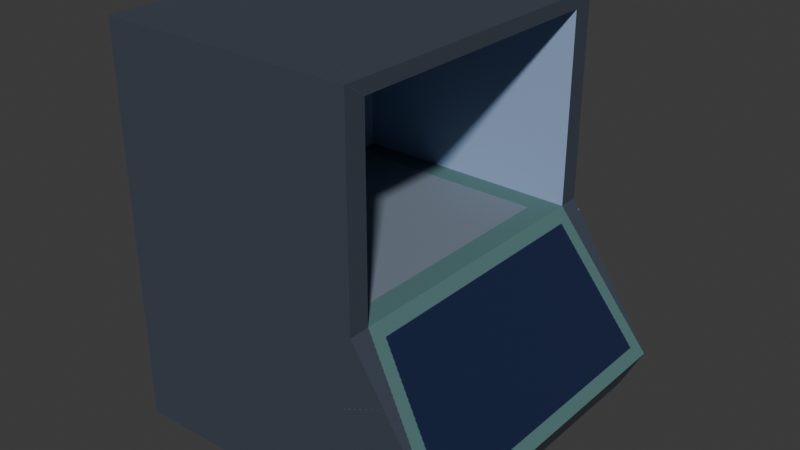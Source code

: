 # Source: Fabricator.blend  (saved by Blender 4.3.34; exported with 4.5.12 LTS)
import bpy
from mathutils import Matrix  # noqa: F401  (used for matrix-valued properties, if any)

bpy.ops.wm.read_factory_settings(use_empty=True)
scene = bpy.context.scene
scene.name = 'Scene'

# ---- collections
col_collection = bpy.data.collections.new('Collection'); scene.collection.children.link(col_collection)

# ---- images (referenced by path relative to the original .blend; pixels are not part of the script)
import os
ASSET_DIR = os.environ.get("B2B_ASSET_DIR", "")  # directory of the original .blend (textures are referenced by path, not embedded)
HERE = os.path.dirname(os.path.abspath(__file__))  # packed textures are extracted next to this script under _unpacked/

def load_image(name, relpath, width, height, colorspace="sRGB"):
    """Load a texture the original file referenced (path relative to the .blend, or extracted next to this script)."""
    p = next((c for c in (os.path.join(HERE, relpath), os.path.join(ASSET_DIR, relpath)) if relpath and os.path.exists(c)), "")
    if p:
        img = bpy.data.images.load(p, check_existing=True)
        img.name = name
    else:  # same state as the original file: an image datablock whose file is absent (Cycles renders it pink)
        img = bpy.data.images.new(name, width, height)
        img.source = "FILE"
        img.filepath = "//" + (relpath or name)
    img.colorspace_settings.name = colorspace
    return img
img_cube_base_color_001 = load_image('Cube Base Color.001', '_unpacked/Cube_Base_Color.aa75e478.png', 2048, 2048, 'sRGB')
img_material_003_roughness = load_image('Material.003 Roughness', '_unpacked/Material.07ab71a9.png', 2048, 2048, 'Non-Color')

# ---- materials (node trees are filled in below, after node groups)
mat_material_003 = bpy.data.materials.new('Material.003')

# ---- material node trees
mat_material_003.use_nodes = True; mat_material_003.node_tree.nodes.clear()
_N = mat_material_003.node_tree.nodes; _L = mat_material_003.node_tree.links
n0 = _N.new('ShaderNodeBsdfPrincipled'); n0.name = 'Principled BSDF'; n0.location = (10, 300)
n1 = _N.new('ShaderNodeOutputMaterial'); n1.name = 'Material Output'; n1.location = (300, 300)
n2 = _N.new('ShaderNodeTexImage'); n2.name = 'Image Texture'; n2.location = (-280, 271)
n2.image = img_cube_base_color_001
n3 = _N.new('ShaderNodeTexImage'); n3.name = 'Image Texture.001'; n3.location = (-280, 213)
n3.image = img_material_003_roughness
_L.new(n0.outputs[0], n1.inputs[0])
_L.new(n2.outputs[0], n0.inputs[0])
_L.new(n3.outputs[0], n0.inputs[2])
n1.is_active_output = True

# ---- world
world_world = bpy.data.worlds.new('World'); scene.world = world_world
world_world.use_nodes = True; world_world.node_tree.nodes.clear()
_N = world_world.node_tree.nodes; _L = world_world.node_tree.links
n0 = _N.new('ShaderNodeOutputWorld'); n0.name = 'World Output'; n0.location = (300, 300)
n1 = _N.new('ShaderNodeBackground'); n1.name = 'Background'; n1.location = (10, 300)
n1.inputs[0].default_value = (0.05088, 0.05088, 0.05088, 1.0)
_L.new(n1.outputs[0], n0.inputs[0])
n0.is_active_output = True
world_world.color = (0.05088, 0.05088, 0.05088)
world_world.sun_shadow_jitter_overblur = 0.0

# ---- meshes
me_cube_004 = bpy.data.meshes.new('Cube.004')
me_cube_004.from_pydata([(1.486, -1.15, -1.686), (1.486, 1.15, -1.686), (-0.5337, -0.831, -0.3586), (-0.5337, 0.831, -0.3586), (1.055, 0.914, -0.4402), (1.055, -0.914, -0.4402), (-0.857, -1.15, -1.726), (1.601, 1.039, -1.275), (1.001, 1.15, -0.3586), (-0.857, 1.15, -1.726), (1.601, -1.039, -1.275), (1.001, -1.15, -0.3586), (-0.857, 1.15, 1.108), (1.001, -1.0, 1.009), (1.001, -1.15, 1.108), (-0.1047, -0.402, 1.009), (-0.1047, 0.402, 1.009), (1.001, 1.0, 1.009), (-0.857, -1.15, 1.108), (1.001, 1.15, 1.108), (-0.857, 1.15, 1.108), (-0.857, -1.15, 1.108), (0.4045, -0.402, 1.009), (0.4045, 0.402, 1.009), (1.003, -1.15, 1.108), (1.003, 1.15, 1.108), (1.003, -1.15, 1.108), (1.003, 1.15, 1.108), (1.003, -1.0, 1.009), (-0.7028, -1.0, 1.009), (-0.7028, 1.0, 1.009), (1.003, 1.0, 1.009), (-0.06855, -0.3658, 0.9585), (-0.06855, 0.3658, 0.9585), (0.3683, -0.3658, 0.9585), (0.3683, 0.3658, 0.9585), (0.8324, 0.831, -0.3586), (0.8324, -0.831, -0.3586), (1.654, 1.15, -1.357), (1.654, -1.15, -1.357), (-0.7028, -1.0, -0.3586), (-0.7028, 1.0, -0.3586), (1.001, 1.0, -0.3586), (1.001, -1.0, -0.3586), (-0.1047, -0.402, 0.9585), (-0.1047, 0.402, 0.9585), (0.4045, -0.402, 0.9585), (0.4045, 0.402, 0.9585)], [], [(6, 11, 14, 18), (1, 38, 39, 0), (9, 1, 0, 6), (10, 7, 4, 5), (36, 3, 2, 37), (39, 43, 11), (40, 41, 30, 29), (39, 11, 6, 0), (43, 40, 29, 13), (42, 38, 8), (12, 18, 21, 20), (8, 9, 12, 19), (41, 42, 17, 30), (9, 6, 18, 12), (42, 8, 19, 17), (11, 43, 13, 14), (22, 15, 44, 46), (21, 18, 24, 26), (31, 25, 27), (28, 31, 27, 26), (24, 28, 26), (12, 20, 27, 25), (20, 21, 26, 27), (16, 15, 29, 30), (22, 23, 31, 28), (23, 16, 30, 31), (15, 22, 28, 29), (32, 33, 35, 34), (23, 22, 46, 47), (16, 23, 47, 45), (15, 16, 45, 44), (9, 8, 38, 1), (5, 4, 42, 43), (7, 10, 39, 38), (4, 7, 38, 42), (10, 5, 43, 39), (2, 3, 41, 40), (3, 36, 42, 41), (36, 37, 43, 42), (37, 2, 40, 43), (33, 32, 44, 45), (34, 35, 47, 46), (35, 33, 45, 47), (32, 34, 46, 44)])
_uv = me_cube_004.uv_layers.new(name='UVMap')
_uv.uv.foreach_set('vector', [0.04872, 0.6718, 0.242, 0.814, 0.242, 0.9666, 0.04872, 0.9666, 0.2394, 0.2439, 0.2394, 0.2823, 0.0001842, 0.2823, 0.0001842, 0.2439, 0.2394, 0.0001842, 0.2394, 0.2439, 0.0001842, 0.2439, 0.0001842, 0.0001842, 0.01168, 0.2924, 0.2279, 0.2924, 0.2149, 0.3962, 0.02473, 0.3962, 0.3869, 0.02505, 0.4874, 0.1255, 0.3651, 0.2478, 0.2647, 0.1473, 0.0001842, 0.2823, 0.01579, 0.4064, 0.0001842, 0.4064, 0.3651, 0.2726, 0.5123, 0.1255, 0.6128, 0.2261, 0.4657, 0.3732, 0.3099, 0.7102, 0.242, 0.814, 0.04872, 0.6718, 0.2924, 0.676, 0.2398, 0.398, 0.3651, 0.2726, 0.4657, 0.3732, 0.3404, 0.4986, 0.2238, 0.4064, 0.2394, 0.2823, 0.2394, 0.4064, 0.7386, 0.295, 0.9779, 0.295, 0.9779, 0.2952, 0.7388, 0.2952, 0.564, 0.8246, 0.3707, 0.9668, 0.3707, 0.672, 0.564, 0.672, 0.5123, 0.1255, 0.6376, 0.0001842, 0.7382, 0.1008, 0.6128, 0.2261, 0.7386, 0.0001842, 0.9779, 0.0001851, 0.9779, 0.295, 0.7386, 0.295, 0.2238, 0.4064, 0.2394, 0.4064, 0.2394, 0.559, 0.2238, 0.5486, 0.0001842, 0.4064, 0.01579, 0.4064, 0.01579, 0.5486, 0.0001842, 0.559, 0.8401, 0.8654, 0.7871, 0.8654, 0.7871, 0.8602, 0.8401, 0.8602, 0.9779, 0.2952, 0.9779, 0.295, 0.978, 0.4884, 0.9779, 0.4884, 0.7544, 0.4988, 0.7387, 0.4884, 0.7388, 0.4884, 0.9623, 0.4988, 0.7544, 0.4988, 0.7388, 0.4884, 0.9779, 0.4884, 0.978, 0.4884, 0.9623, 0.4988, 0.9779, 0.4884, 0.7386, 0.295, 0.7388, 0.2952, 0.7388, 0.4884, 0.7387, 0.4884, 0.7388, 0.2952, 0.9779, 0.2952, 0.9779, 0.4884, 0.7388, 0.4884, 0.6128, 0.3141, 0.5537, 0.3732, 0.4657, 0.3732, 0.6128, 0.2261, 0.5911, 0.4107, 0.6503, 0.3515, 0.7383, 0.3515, 0.5911, 0.4986, 0.6503, 0.3515, 0.6128, 0.3141, 0.6128, 0.2261, 0.7383, 0.3515, 0.5537, 0.3732, 0.5911, 0.4107, 0.5911, 0.4986, 0.4657, 0.3732, 0.7909, 0.8565, 0.7909, 0.7804, 0.8363, 0.7804, 0.8363, 0.8565, 0.8453, 0.7766, 0.8453, 0.8602, 0.8401, 0.8602, 0.8401, 0.7766, 0.7871, 0.7714, 0.8401, 0.7714, 0.8401, 0.7766, 0.7871, 0.7766, 0.7819, 0.8602, 0.7819, 0.7766, 0.7871, 0.7766, 0.7871, 0.8602, 0.3707, 0.9668, 0.564, 0.8246, 0.6319, 0.9284, 0.6144, 0.9626, 0.02473, 0.3962, 0.2149, 0.3962, 0.2238, 0.4064, 0.01579, 0.4064, 0.2279, 0.2924, 0.01168, 0.2924, 0.0001842, 0.2823, 0.2394, 0.2823, 0.2149, 0.3962, 0.2279, 0.2924, 0.2394, 0.2823, 0.2238, 0.4064, 0.01168, 0.2924, 0.02473, 0.3962, 0.01579, 0.4064, 0.0001842, 0.2823, 0.3651, 0.2478, 0.4874, 0.1255, 0.5123, 0.1255, 0.3651, 0.2726, 0.4874, 0.1255, 0.3869, 0.02505, 0.3869, 0.0001842, 0.5123, 0.1255, 0.3869, 0.02505, 0.2647, 0.1473, 0.2398, 0.1473, 0.3869, 0.0001842, 0.2647, 0.1473, 0.3651, 0.2478, 0.3651, 0.2726, 0.2398, 0.1473, 0.7909, 0.7804, 0.7909, 0.8565, 0.7871, 0.8602, 0.7871, 0.7766, 0.8363, 0.8565, 0.8363, 0.7804, 0.8401, 0.7766, 0.8401, 0.8602, 0.8363, 0.7804, 0.7909, 0.7804, 0.7871, 0.7766, 0.8401, 0.7766, 0.7909, 0.8565, 0.8363, 0.8565, 0.8401, 0.8602, 0.7871, 0.8602])
me_cube_004.materials.append(mat_material_003)
me_cube_004.update()

# ---- objects
ob_cube = bpy.data.objects.new('Cube', me_cube_004)

# ---- transforms, parenting, visibility, modifiers, constraints
ob_cube.location = (-0.5408, -6.812e-09, 2.527)

# ---- collection membership
col_collection.objects.link(ob_cube)

# ---- scene / render settings (as saved in the file)
scene.frame_start = 1; scene.frame_end = 250; scene.frame_set(1)
scene.render.engine = 'BLENDER_EEVEE_NEXT'
bpy.context.view_layer.update()

# ---- added for rendering (the .blend has no active camera and no usable light): camera, sun
cam_auto = bpy.data.cameras.new('AutoCamera')
cam_auto.lens = 50.0
cam_auto.sensor_width = 36.0
cam_auto.clip_end = 1000.0
ob_auto_camera = bpy.data.objects.new('AutoCamera', cam_auto)
scene.collection.objects.link(ob_auto_camera)
ob_auto_camera.location = (3.9568, -4.91897, 5.49735)
ob_auto_camera.rotation_euler = (1.09748, -7.21219e-08, 0.694738)
scene.camera = ob_auto_camera
light_auto_sun = bpy.data.lights.new('AutoSun', 'SUN')
light_auto_sun.energy = 3.0
light_auto_sun.angle = 0.0523599
ob_auto_sun = bpy.data.objects.new('AutoSun', light_auto_sun)
scene.collection.objects.link(ob_auto_sun)
ob_auto_sun.rotation_euler = (0.872665, 0.174533, 0.523599)
bpy.context.view_layer.update()
